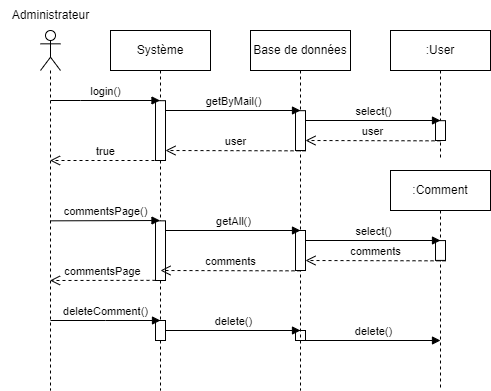

The diagram above was exported from draw.io. Its source (the exported page's mxGraphModel, read from the mxfile embedded in the PNG):
<mxGraphModel dx="1050" dy="541" grid="1" gridSize="10" guides="1" tooltips="1" connect="1" arrows="1" fold="1" page="1" pageScale="1" pageWidth="827" pageHeight="1169" math="0" shadow="0">
  <root>
    <mxCell id="0" />
    <mxCell id="1" parent="0" />
    <mxCell id="JXnEfG1mIFf7gscOyeAy-1" value="" style="shape=umlLifeline;perimeter=lifelinePerimeter;whiteSpace=wrap;html=1;container=1;dropTarget=0;collapsible=0;recursiveResize=0;outlineConnect=0;portConstraint=eastwest;newEdgeStyle={&quot;edgeStyle&quot;:&quot;elbowEdgeStyle&quot;,&quot;elbow&quot;:&quot;vertical&quot;,&quot;curved&quot;:0,&quot;rounded&quot;:0};participant=umlActor;" parent="1" vertex="1">
      <mxGeometry x="130" y="80" width="20" height="360" as="geometry" />
    </mxCell>
    <mxCell id="JXnEfG1mIFf7gscOyeAy-2" value="Administrateur" style="text;html=1;align=center;verticalAlign=middle;resizable=0;points=[];autosize=1;strokeColor=none;fillColor=none;" parent="1" vertex="1">
      <mxGeometry x="90" y="50" width="100" height="30" as="geometry" />
    </mxCell>
    <mxCell id="JXnEfG1mIFf7gscOyeAy-3" value="Système" style="shape=umlLifeline;perimeter=lifelinePerimeter;whiteSpace=wrap;html=1;container=1;dropTarget=0;collapsible=0;recursiveResize=0;outlineConnect=0;portConstraint=eastwest;newEdgeStyle={&quot;edgeStyle&quot;:&quot;elbowEdgeStyle&quot;,&quot;elbow&quot;:&quot;vertical&quot;,&quot;curved&quot;:0,&quot;rounded&quot;:0};" parent="1" vertex="1">
      <mxGeometry x="200" y="80" width="100" height="360" as="geometry" />
    </mxCell>
    <mxCell id="JXnEfG1mIFf7gscOyeAy-4" value="" style="html=1;points=[];perimeter=orthogonalPerimeter;outlineConnect=0;targetShapes=umlLifeline;portConstraint=eastwest;newEdgeStyle={&quot;edgeStyle&quot;:&quot;elbowEdgeStyle&quot;,&quot;elbow&quot;:&quot;vertical&quot;,&quot;curved&quot;:0,&quot;rounded&quot;:0};" parent="JXnEfG1mIFf7gscOyeAy-3" vertex="1">
      <mxGeometry x="45" y="190.34" width="10" height="59.66" as="geometry" />
    </mxCell>
    <mxCell id="JXnEfG1mIFf7gscOyeAy-5" value="" style="html=1;points=[];perimeter=orthogonalPerimeter;outlineConnect=0;targetShapes=umlLifeline;portConstraint=eastwest;newEdgeStyle={&quot;edgeStyle&quot;:&quot;elbowEdgeStyle&quot;,&quot;elbow&quot;:&quot;vertical&quot;,&quot;curved&quot;:0,&quot;rounded&quot;:0};" parent="JXnEfG1mIFf7gscOyeAy-3" vertex="1">
      <mxGeometry x="45" y="70.17" width="10" height="59.83" as="geometry" />
    </mxCell>
    <mxCell id="JXnEfG1mIFf7gscOyeAy-6" value="" style="html=1;points=[];perimeter=orthogonalPerimeter;outlineConnect=0;targetShapes=umlLifeline;portConstraint=eastwest;newEdgeStyle={&quot;edgeStyle&quot;:&quot;elbowEdgeStyle&quot;,&quot;elbow&quot;:&quot;vertical&quot;,&quot;curved&quot;:0,&quot;rounded&quot;:0};" parent="JXnEfG1mIFf7gscOyeAy-3" vertex="1">
      <mxGeometry x="45" y="290" width="10" height="20" as="geometry" />
    </mxCell>
    <mxCell id="JXnEfG1mIFf7gscOyeAy-7" value="" style="html=1;points=[];perimeter=orthogonalPerimeter;outlineConnect=0;targetShapes=umlLifeline;portConstraint=eastwest;newEdgeStyle={&quot;edgeStyle&quot;:&quot;elbowEdgeStyle&quot;,&quot;elbow&quot;:&quot;vertical&quot;,&quot;curved&quot;:0,&quot;rounded&quot;:0};" parent="JXnEfG1mIFf7gscOyeAy-3" vertex="1">
      <mxGeometry x="185" y="300" width="10" height="10" as="geometry" />
    </mxCell>
    <mxCell id="JXnEfG1mIFf7gscOyeAy-8" value="delete()" style="html=1;verticalAlign=bottom;endArrow=block;edgeStyle=elbowEdgeStyle;elbow=vertical;curved=0;rounded=0;" parent="JXnEfG1mIFf7gscOyeAy-3" edge="1">
      <mxGeometry width="80" relative="1" as="geometry">
        <mxPoint x="55" y="300" as="sourcePoint" />
        <mxPoint x="190" y="300" as="targetPoint" />
      </mxGeometry>
    </mxCell>
    <mxCell id="JXnEfG1mIFf7gscOyeAy-9" value="delete()" style="html=1;verticalAlign=bottom;endArrow=block;edgeStyle=elbowEdgeStyle;elbow=vertical;curved=0;rounded=0;" parent="JXnEfG1mIFf7gscOyeAy-3" source="JXnEfG1mIFf7gscOyeAy-7" edge="1">
      <mxGeometry width="80" relative="1" as="geometry">
        <mxPoint x="200" y="310" as="sourcePoint" />
        <mxPoint x="330" y="310" as="targetPoint" />
      </mxGeometry>
    </mxCell>
    <mxCell id="JXnEfG1mIFf7gscOyeAy-10" value="deleteComment()" style="html=1;verticalAlign=bottom;endArrow=block;edgeStyle=elbowEdgeStyle;elbow=vertical;curved=0;rounded=0;" parent="JXnEfG1mIFf7gscOyeAy-3" edge="1">
      <mxGeometry width="80" relative="1" as="geometry">
        <mxPoint x="-60" y="290" as="sourcePoint" />
        <mxPoint x="50" y="290" as="targetPoint" />
      </mxGeometry>
    </mxCell>
    <mxCell id="JXnEfG1mIFf7gscOyeAy-11" value="Base de données" style="shape=umlLifeline;perimeter=lifelinePerimeter;whiteSpace=wrap;html=1;container=1;dropTarget=0;collapsible=0;recursiveResize=0;outlineConnect=0;portConstraint=eastwest;newEdgeStyle={&quot;edgeStyle&quot;:&quot;elbowEdgeStyle&quot;,&quot;elbow&quot;:&quot;vertical&quot;,&quot;curved&quot;:0,&quot;rounded&quot;:0};" parent="1" vertex="1">
      <mxGeometry x="340" y="80" width="100" height="360" as="geometry" />
    </mxCell>
    <mxCell id="JXnEfG1mIFf7gscOyeAy-12" value="" style="html=1;points=[];perimeter=orthogonalPerimeter;outlineConnect=0;targetShapes=umlLifeline;portConstraint=eastwest;newEdgeStyle={&quot;edgeStyle&quot;:&quot;elbowEdgeStyle&quot;,&quot;elbow&quot;:&quot;vertical&quot;,&quot;curved&quot;:0,&quot;rounded&quot;:0};" parent="JXnEfG1mIFf7gscOyeAy-11" vertex="1">
      <mxGeometry x="45" y="80.17" width="10" height="39.83" as="geometry" />
    </mxCell>
    <mxCell id="JXnEfG1mIFf7gscOyeAy-13" value="" style="html=1;points=[];perimeter=orthogonalPerimeter;outlineConnect=0;targetShapes=umlLifeline;portConstraint=eastwest;newEdgeStyle={&quot;edgeStyle&quot;:&quot;elbowEdgeStyle&quot;,&quot;elbow&quot;:&quot;vertical&quot;,&quot;curved&quot;:0,&quot;rounded&quot;:0};" parent="JXnEfG1mIFf7gscOyeAy-11" vertex="1">
      <mxGeometry x="45" y="200" width="10" height="40" as="geometry" />
    </mxCell>
    <mxCell id="JXnEfG1mIFf7gscOyeAy-14" value=":User" style="shape=umlLifeline;perimeter=lifelinePerimeter;whiteSpace=wrap;html=1;container=1;dropTarget=0;collapsible=0;recursiveResize=0;outlineConnect=0;portConstraint=eastwest;newEdgeStyle={&quot;edgeStyle&quot;:&quot;elbowEdgeStyle&quot;,&quot;elbow&quot;:&quot;vertical&quot;,&quot;curved&quot;:0,&quot;rounded&quot;:0};" parent="1" vertex="1">
      <mxGeometry x="480" y="80" width="100" height="130" as="geometry" />
    </mxCell>
    <mxCell id="JXnEfG1mIFf7gscOyeAy-15" value="" style="html=1;points=[];perimeter=orthogonalPerimeter;outlineConnect=0;targetShapes=umlLifeline;portConstraint=eastwest;newEdgeStyle={&quot;edgeStyle&quot;:&quot;elbowEdgeStyle&quot;,&quot;elbow&quot;:&quot;vertical&quot;,&quot;curved&quot;:0,&quot;rounded&quot;:0};" parent="JXnEfG1mIFf7gscOyeAy-14" vertex="1">
      <mxGeometry x="45" y="90.17" width="10" height="19.83" as="geometry" />
    </mxCell>
    <mxCell id="JXnEfG1mIFf7gscOyeAy-16" value="commentsPage()" style="html=1;verticalAlign=bottom;endArrow=block;edgeStyle=elbowEdgeStyle;elbow=vertical;curved=0;rounded=0;" parent="1" edge="1">
      <mxGeometry width="80" relative="1" as="geometry">
        <mxPoint x="140" y="270.34000000000003" as="sourcePoint" />
        <mxPoint x="249.50000000000023" y="270.1733333333334" as="targetPoint" />
      </mxGeometry>
    </mxCell>
    <mxCell id="JXnEfG1mIFf7gscOyeAy-17" value="login()" style="html=1;verticalAlign=bottom;endArrow=block;edgeStyle=elbowEdgeStyle;elbow=vertical;curved=0;rounded=0;" parent="1" target="JXnEfG1mIFf7gscOyeAy-3" edge="1">
      <mxGeometry width="80" relative="1" as="geometry">
        <mxPoint x="140" y="150" as="sourcePoint" />
        <mxPoint x="220" y="150" as="targetPoint" />
      </mxGeometry>
    </mxCell>
    <mxCell id="JXnEfG1mIFf7gscOyeAy-18" value="true" style="html=1;verticalAlign=bottom;endArrow=open;dashed=1;endSize=8;edgeStyle=elbowEdgeStyle;elbow=vertical;curved=0;rounded=0;" parent="1" target="JXnEfG1mIFf7gscOyeAy-1" edge="1">
      <mxGeometry relative="1" as="geometry">
        <mxPoint x="250" y="210" as="sourcePoint" />
        <mxPoint x="170" y="200.29000000000002" as="targetPoint" />
        <Array as="points">
          <mxPoint x="220" y="210" />
        </Array>
      </mxGeometry>
    </mxCell>
    <mxCell id="JXnEfG1mIFf7gscOyeAy-19" value="getByMail()" style="html=1;verticalAlign=bottom;endArrow=block;edgeStyle=elbowEdgeStyle;elbow=vertical;curved=0;rounded=0;" parent="1" source="JXnEfG1mIFf7gscOyeAy-5" edge="1">
      <mxGeometry width="80" relative="1" as="geometry">
        <mxPoint x="260" y="160" as="sourcePoint" />
        <mxPoint x="390" y="160" as="targetPoint" />
      </mxGeometry>
    </mxCell>
    <mxCell id="JXnEfG1mIFf7gscOyeAy-20" value="select()" style="html=1;verticalAlign=bottom;endArrow=block;edgeStyle=elbowEdgeStyle;elbow=vertical;curved=0;rounded=0;" parent="1" source="JXnEfG1mIFf7gscOyeAy-12" edge="1">
      <mxGeometry width="80" relative="1" as="geometry">
        <mxPoint x="410" y="170" as="sourcePoint" />
        <mxPoint x="530" y="170" as="targetPoint" />
      </mxGeometry>
    </mxCell>
    <mxCell id="JXnEfG1mIFf7gscOyeAy-21" value="user" style="html=1;verticalAlign=bottom;endArrow=open;dashed=1;endSize=8;edgeStyle=elbowEdgeStyle;elbow=vertical;curved=0;rounded=0;" parent="1" target="JXnEfG1mIFf7gscOyeAy-12" edge="1">
      <mxGeometry relative="1" as="geometry">
        <mxPoint x="530" y="190.34000000000003" as="sourcePoint" />
        <mxPoint x="420" y="190.17000000000002" as="targetPoint" />
      </mxGeometry>
    </mxCell>
    <mxCell id="JXnEfG1mIFf7gscOyeAy-22" value="user" style="html=1;verticalAlign=bottom;endArrow=open;dashed=1;endSize=8;edgeStyle=elbowEdgeStyle;elbow=vertical;curved=0;rounded=0;" parent="1" target="JXnEfG1mIFf7gscOyeAy-5" edge="1">
      <mxGeometry relative="1" as="geometry">
        <mxPoint x="395" y="200.34000000000003" as="sourcePoint" />
        <mxPoint x="260" y="201" as="targetPoint" />
      </mxGeometry>
    </mxCell>
    <mxCell id="JXnEfG1mIFf7gscOyeAy-23" value="commentsPage" style="html=1;verticalAlign=bottom;endArrow=open;dashed=1;endSize=8;edgeStyle=elbowEdgeStyle;elbow=vertical;curved=0;rounded=0;" parent="1" edge="1">
      <mxGeometry relative="1" as="geometry">
        <mxPoint x="245" y="329.84000000000003" as="sourcePoint" />
        <mxPoint x="139.5" y="329.5" as="targetPoint" />
      </mxGeometry>
    </mxCell>
    <mxCell id="JXnEfG1mIFf7gscOyeAy-24" value=":Comment" style="shape=umlLifeline;perimeter=lifelinePerimeter;whiteSpace=wrap;html=1;container=1;dropTarget=0;collapsible=0;recursiveResize=0;outlineConnect=0;portConstraint=eastwest;newEdgeStyle={&quot;edgeStyle&quot;:&quot;elbowEdgeStyle&quot;,&quot;elbow&quot;:&quot;vertical&quot;,&quot;curved&quot;:0,&quot;rounded&quot;:0};" parent="1" vertex="1">
      <mxGeometry x="480" y="220" width="100" height="220" as="geometry" />
    </mxCell>
    <mxCell id="JXnEfG1mIFf7gscOyeAy-25" value="" style="html=1;points=[];perimeter=orthogonalPerimeter;outlineConnect=0;targetShapes=umlLifeline;portConstraint=eastwest;newEdgeStyle={&quot;edgeStyle&quot;:&quot;elbowEdgeStyle&quot;,&quot;elbow&quot;:&quot;vertical&quot;,&quot;curved&quot;:0,&quot;rounded&quot;:0};" parent="JXnEfG1mIFf7gscOyeAy-24" vertex="1">
      <mxGeometry x="45" y="70.08000000000004" width="10" height="19.83" as="geometry" />
    </mxCell>
    <mxCell id="JXnEfG1mIFf7gscOyeAy-26" value="getAll()" style="html=1;verticalAlign=bottom;endArrow=block;edgeStyle=elbowEdgeStyle;elbow=vertical;curved=0;rounded=0;" parent="1" source="JXnEfG1mIFf7gscOyeAy-4" edge="1">
      <mxGeometry width="80" relative="1" as="geometry">
        <mxPoint x="265" y="279.5" as="sourcePoint" />
        <mxPoint x="390" y="280" as="targetPoint" />
        <Array as="points">
          <mxPoint x="390" y="280" />
        </Array>
      </mxGeometry>
    </mxCell>
    <mxCell id="JXnEfG1mIFf7gscOyeAy-27" value="comments" style="html=1;verticalAlign=bottom;endArrow=open;dashed=1;endSize=8;edgeStyle=elbowEdgeStyle;elbow=vertical;curved=0;rounded=0;" parent="1" edge="1">
      <mxGeometry x="-0.0024" relative="1" as="geometry">
        <mxPoint x="390" y="320.34000000000003" as="sourcePoint" />
        <mxPoint x="250" y="320" as="targetPoint" />
        <mxPoint as="offset" />
      </mxGeometry>
    </mxCell>
    <mxCell id="JXnEfG1mIFf7gscOyeAy-28" value="select()" style="html=1;verticalAlign=bottom;endArrow=block;edgeStyle=elbowEdgeStyle;elbow=vertical;curved=0;rounded=0;" parent="1" source="JXnEfG1mIFf7gscOyeAy-13" edge="1">
      <mxGeometry x="0.0074" width="80" relative="1" as="geometry">
        <mxPoint x="400" y="290" as="sourcePoint" />
        <mxPoint x="530" y="290" as="targetPoint" />
        <mxPoint as="offset" />
      </mxGeometry>
    </mxCell>
    <mxCell id="JXnEfG1mIFf7gscOyeAy-29" value="comments" style="html=1;verticalAlign=bottom;endArrow=open;dashed=1;endSize=8;edgeStyle=elbowEdgeStyle;elbow=vertical;curved=0;rounded=0;" parent="1" target="JXnEfG1mIFf7gscOyeAy-13" edge="1">
      <mxGeometry relative="1" as="geometry">
        <mxPoint x="535" y="310.34000000000003" as="sourcePoint" />
        <mxPoint x="400" y="310" as="targetPoint" />
      </mxGeometry>
    </mxCell>
  </root>
</mxGraphModel>